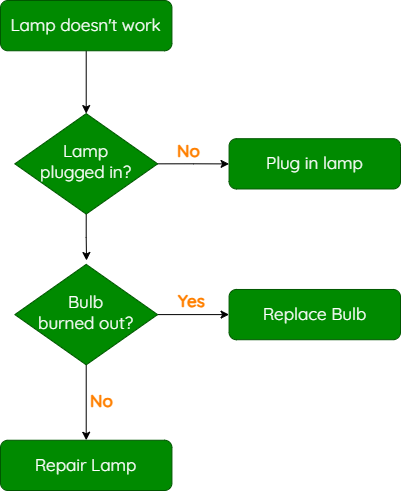

The diagram above was exported from draw.io. Its source (the exported page's mxGraphModel, read from the mxfile embedded in the PNG):
<mxGraphModel dx="1426" dy="781" grid="1" gridSize="10" guides="1" tooltips="1" connect="1" arrows="1" fold="1" page="1" pageScale="1" pageWidth="827" pageHeight="1169" math="0" shadow="0">
  <root>
    <mxCell id="WIyWlLk6GJQsqaUBKTNV-0" />
    <mxCell id="WIyWlLk6GJQsqaUBKTNV-1" parent="WIyWlLk6GJQsqaUBKTNV-0" />
    <mxCell id="Kk0Oh4m9RIIURyPLwoPk-4" style="edgeStyle=orthogonalEdgeStyle;rounded=0;orthogonalLoop=1;jettySize=auto;html=1;exitX=0.5;exitY=1;exitDx=0;exitDy=0;entryX=0.5;entryY=0;entryDx=0;entryDy=0;" edge="1" parent="WIyWlLk6GJQsqaUBKTNV-1" source="WIyWlLk6GJQsqaUBKTNV-3" target="WIyWlLk6GJQsqaUBKTNV-6">
      <mxGeometry relative="1" as="geometry" />
    </mxCell>
    <mxCell id="WIyWlLk6GJQsqaUBKTNV-3" value="Lamp doesn't work" style="rounded=1;whiteSpace=wrap;html=1;fontSize=17;glass=0;strokeWidth=1;shadow=0;fillColor=#008a00;fontColor=#FFFFFF;strokeColor=#005700;fontFamily=Quicksand;fontSource=https%3A%2F%2Ffonts.googleapis.com%2Fcss%3Ffamily%3DQuicksand;fontStyle=0" parent="WIyWlLk6GJQsqaUBKTNV-1" vertex="1">
      <mxGeometry x="160" y="80" width="171.42857142857142" height="50.25641025641024" as="geometry" />
    </mxCell>
    <mxCell id="Kk0Oh4m9RIIURyPLwoPk-5" style="edgeStyle=orthogonalEdgeStyle;rounded=0;orthogonalLoop=1;jettySize=auto;html=1;exitX=0.5;exitY=1;exitDx=0;exitDy=0;" edge="1" parent="WIyWlLk6GJQsqaUBKTNV-1" source="WIyWlLk6GJQsqaUBKTNV-6">
      <mxGeometry relative="1" as="geometry">
        <mxPoint x="246" y="340" as="targetPoint" />
      </mxGeometry>
    </mxCell>
    <mxCell id="Kk0Oh4m9RIIURyPLwoPk-7" style="edgeStyle=orthogonalEdgeStyle;rounded=0;orthogonalLoop=1;jettySize=auto;html=1;exitX=1;exitY=0.5;exitDx=0;exitDy=0;" edge="1" parent="WIyWlLk6GJQsqaUBKTNV-1" source="WIyWlLk6GJQsqaUBKTNV-6" target="WIyWlLk6GJQsqaUBKTNV-7">
      <mxGeometry relative="1" as="geometry" />
    </mxCell>
    <mxCell id="Kk0Oh4m9RIIURyPLwoPk-9" value="&lt;font style=&quot;font-size: 17px;&quot;&gt;No&lt;/font&gt;" style="edgeLabel;html=1;align=center;verticalAlign=middle;resizable=0;points=[];labelBackgroundColor=none;fontFamily=Quicksand;fontSource=https%3A%2F%2Ffonts.googleapis.com%2Fcss%3Ffamily%3DQuicksand;fontColor=#FF8000;fontStyle=1" vertex="1" connectable="0" parent="Kk0Oh4m9RIIURyPLwoPk-7">
      <mxGeometry x="-0.1652" y="-1" relative="1" as="geometry">
        <mxPoint y="-14" as="offset" />
      </mxGeometry>
    </mxCell>
    <mxCell id="Kk0Oh4m9RIIURyPLwoPk-10" value="&lt;font style=&quot;font-size: 17px;&quot;&gt;No&lt;/font&gt;" style="edgeLabel;html=1;align=center;verticalAlign=middle;resizable=0;points=[];labelBackgroundColor=none;fontFamily=Quicksand;fontSource=https%3A%2F%2Ffonts.googleapis.com%2Fcss%3Ffamily%3DQuicksand;fontColor=#FF8000;fontStyle=1" vertex="1" connectable="0" parent="Kk0Oh4m9RIIURyPLwoPk-7">
      <mxGeometry x="-0.1652" y="-1" relative="1" as="geometry">
        <mxPoint x="-87" y="236" as="offset" />
      </mxGeometry>
    </mxCell>
    <mxCell id="Kk0Oh4m9RIIURyPLwoPk-11" value="&lt;span style=&quot;font-size: 17px;&quot;&gt;Yes&lt;/span&gt;" style="edgeLabel;html=1;align=center;verticalAlign=middle;resizable=0;points=[];labelBackgroundColor=none;fontFamily=Quicksand;fontSource=https%3A%2F%2Ffonts.googleapis.com%2Fcss%3Ffamily%3DQuicksand;fontColor=#FF8000;fontStyle=1" vertex="1" connectable="0" parent="Kk0Oh4m9RIIURyPLwoPk-7">
      <mxGeometry x="-0.1652" y="-1" relative="1" as="geometry">
        <mxPoint x="3" y="136" as="offset" />
      </mxGeometry>
    </mxCell>
    <mxCell id="WIyWlLk6GJQsqaUBKTNV-6" value="Lamp&lt;br style=&quot;font-size: 17px;&quot;&gt;plugged in?" style="rhombus;whiteSpace=wrap;html=1;shadow=0;fontFamily=Quicksand;fontSize=17;align=center;strokeWidth=1;spacing=6;spacingTop=-4;fillColor=#008a00;fontColor=#FFFFFF;strokeColor=#005700;fontSource=https%3A%2F%2Ffonts.googleapis.com%2Fcss%3Ffamily%3DQuicksand;fontStyle=0" parent="WIyWlLk6GJQsqaUBKTNV-1" vertex="1">
      <mxGeometry x="174.28571428571428" y="193.07692307692307" width="142.85714285714286" height="100.51282051282048" as="geometry" />
    </mxCell>
    <mxCell id="WIyWlLk6GJQsqaUBKTNV-7" value="Plug in lamp" style="rounded=1;whiteSpace=wrap;html=1;fontSize=17;glass=0;strokeWidth=1;shadow=0;fillColor=#008a00;fontColor=#FFFFFF;strokeColor=#005700;fontFamily=Quicksand;fontSource=https%3A%2F%2Ffonts.googleapis.com%2Fcss%3Ffamily%3DQuicksand;fontStyle=0" parent="WIyWlLk6GJQsqaUBKTNV-1" vertex="1">
      <mxGeometry x="388.57142857142856" y="218.20512820512818" width="171.42857142857142" height="50.25641025641024" as="geometry" />
    </mxCell>
    <mxCell id="Kk0Oh4m9RIIURyPLwoPk-6" style="edgeStyle=orthogonalEdgeStyle;rounded=0;orthogonalLoop=1;jettySize=auto;html=1;exitX=0.5;exitY=1;exitDx=0;exitDy=0;entryX=0.5;entryY=0;entryDx=0;entryDy=0;" edge="1" parent="WIyWlLk6GJQsqaUBKTNV-1" source="WIyWlLk6GJQsqaUBKTNV-10" target="WIyWlLk6GJQsqaUBKTNV-11">
      <mxGeometry relative="1" as="geometry" />
    </mxCell>
    <mxCell id="Kk0Oh4m9RIIURyPLwoPk-8" style="edgeStyle=orthogonalEdgeStyle;rounded=0;orthogonalLoop=1;jettySize=auto;html=1;exitX=1;exitY=0.5;exitDx=0;exitDy=0;entryX=0;entryY=0.5;entryDx=0;entryDy=0;" edge="1" parent="WIyWlLk6GJQsqaUBKTNV-1" source="WIyWlLk6GJQsqaUBKTNV-10" target="WIyWlLk6GJQsqaUBKTNV-12">
      <mxGeometry relative="1" as="geometry" />
    </mxCell>
    <mxCell id="WIyWlLk6GJQsqaUBKTNV-10" value="Bulb&lt;br style=&quot;font-size: 17px;&quot;&gt;burned out?" style="rhombus;whiteSpace=wrap;html=1;shadow=0;fontFamily=Quicksand;fontSize=17;align=center;strokeWidth=1;spacing=6;spacingTop=-4;fillColor=#008a00;fontColor=#FFFFFF;strokeColor=#005700;fontSource=https%3A%2F%2Ffonts.googleapis.com%2Fcss%3Ffamily%3DQuicksand;fontStyle=0" parent="WIyWlLk6GJQsqaUBKTNV-1" vertex="1">
      <mxGeometry x="174.28571428571428" y="343.8461538461538" width="142.85714285714286" height="100.51282051282048" as="geometry" />
    </mxCell>
    <mxCell id="WIyWlLk6GJQsqaUBKTNV-11" value="Repair Lamp" style="rounded=1;whiteSpace=wrap;html=1;fontSize=17;glass=0;strokeWidth=1;shadow=0;fillColor=#008a00;fontColor=#FFFFFF;strokeColor=#005700;fontFamily=Quicksand;fontSource=https%3A%2F%2Ffonts.googleapis.com%2Fcss%3Ffamily%3DQuicksand;fontStyle=0" parent="WIyWlLk6GJQsqaUBKTNV-1" vertex="1">
      <mxGeometry x="160" y="519.7435897435896" width="171.42857142857142" height="50.25641025641024" as="geometry" />
    </mxCell>
    <mxCell id="WIyWlLk6GJQsqaUBKTNV-12" value="Replace Bulb" style="rounded=1;whiteSpace=wrap;html=1;fontSize=17;glass=0;strokeWidth=1;shadow=0;fillColor=#008a00;fontColor=#FFFFFF;strokeColor=#005700;fontFamily=Quicksand;fontSource=https%3A%2F%2Ffonts.googleapis.com%2Fcss%3Ffamily%3DQuicksand;fontStyle=0" parent="WIyWlLk6GJQsqaUBKTNV-1" vertex="1">
      <mxGeometry x="388.57142857142856" y="368.9743589743589" width="171.42857142857142" height="50.25641025641024" as="geometry" />
    </mxCell>
  </root>
</mxGraphModel>